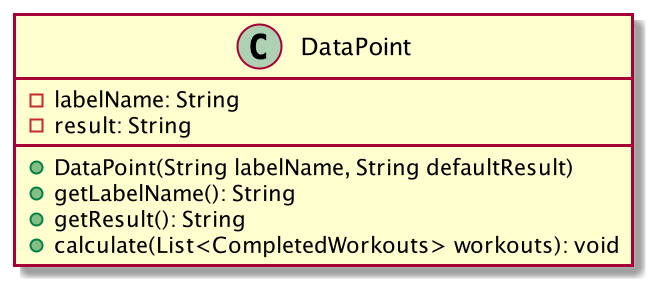

The diagram above was rendered by PlantUML. Its source (embedded in the PNG):
@startuml

class DataPoint {
    -labelName: String
    -result: String


    +DataPoint(String labelName, String defaultResult)
    +getLabelName(): String
    +getResult(): String
    +calculate(List<CompletedWorkouts> workouts): void
}

@enduml